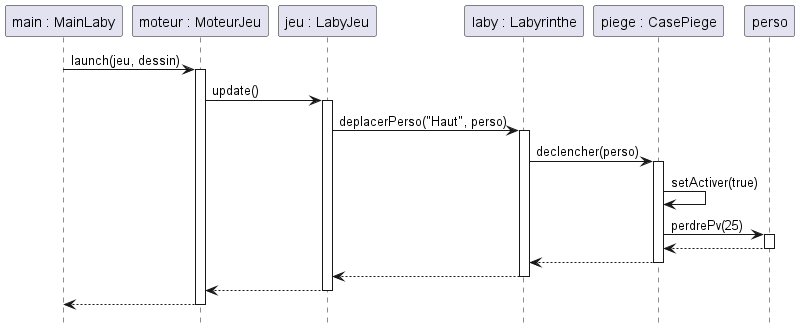

The diagram above was rendered by PlantUML. Its source (embedded in the PNG):
@startuml
hide footbox

participant  "main : MainLaby" as main
participant  "moteur : MoteurJeu" as m
participant  "jeu : LabyJeu" as LJ
participant  "laby : Labyrinthe" as laby
participant "piege : CasePiege" as pc

main -> m : launch(jeu, dessin)
activate m

m -> LJ: update()
activate LJ

LJ -> laby: deplacerPerso("Haut", perso)
activate laby
laby -> pc : declencher(perso)
activate pc
pc -> pc : setActiver(true)
pc -> perso : perdrePv(25)
activate perso
pc <-- perso
deactivate perso
laby <-- pc
deactivate pc
 

LJ <-- laby 
deactivate laby
m <--LJ
deactivate LJ

main <-- m
deactivate m


 
@enduml